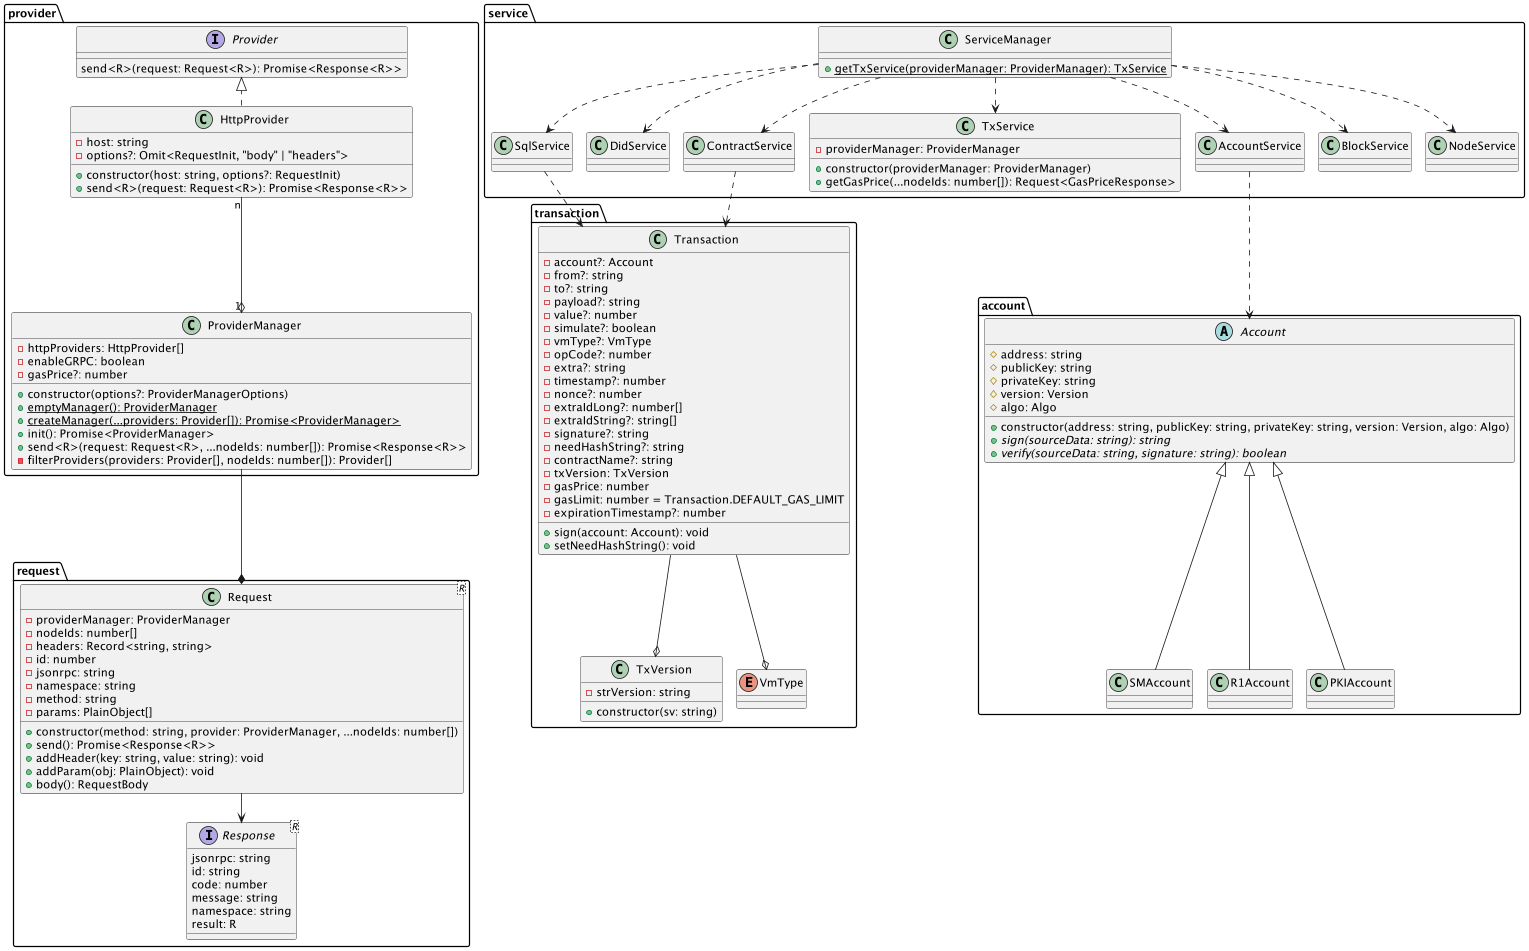

The diagram above was rendered by PlantUML. Its source (embedded in the PNG):
@startuml
!pragma layout smetana
' package response {
'   interface Response {
'     jsonrpc: string
'     id: string
'     code: number
'     message: string
'     namespace: string
'   }
'   interface BalanceResponse extends Response {
'     result: string;
'   }
'   interface GasPriceResponse extends Response {
'     result: number;
'   }

'   interface OtherResponse extends Response {
'   }
' }

package provider {
  interface Provider {
      send<R>(request: Request<R>): Promise<Response<R>>
  }

  class HttpProvider implements Provider {
    -host: string
    -options?: Omit<RequestInit, "body" | "headers">

    +constructor(host: string, options?: RequestInit)
    +send<R>(request: Request<R>): Promise<Response<R>>
  }

  class ProviderManager {
    -httpProviders: HttpProvider[]
    -enableGRPC: boolean
    -gasPrice?: number

    +constructor(options?: ProviderManagerOptions)
    +{static} emptyManager(): ProviderManager
    +{static} createManager(...providers: Provider[]): Promise<ProviderManager>
    +init(): Promise<ProviderManager>
    +send<R>(request: Request<R>, ...nodeIds: number[]): Promise<Response<R>>
    -filterProviders(providers: Provider[], nodeIds: number[]): Provider[]
  }
}


package request {
  interface Response<R> {
    jsonrpc: string
    id: string
    code: number
    message: string
    namespace: string
    result: R
  }

  class Request<R> {
    -providerManager: ProviderManager
    -nodeIds: number[]
    -headers: Record<string, string>
    -id: number
    -jsonrpc: string
    -namespace: string
    -method: string
    -params: PlainObject[]

    +constructor(method: string, provider: ProviderManager, ...nodeIds: number[])
    +send(): Promise<Response<R>>
    +addHeader(key: string, value: string): void
    +addParam(obj: PlainObject): void
    +body(): RequestBody
  }
}

package service {
  class ServiceManager {
    +{static} getTxService(providerManager: ProviderManager): TxService
  }
  class SqlService
  class DidService
  class ContractService
  class TxService {
    -providerManager: ProviderManager

    +constructor(providerManager: ProviderManager)
    +getGasPrice(...nodeIds: number[]): Request<GasPriceResponse>
  }
  class AccountService
  class BlockService
  class NodeService
}

package account {
  abstract class Account {
    #address: string
    #publicKey: string
    #privateKey: string
    #version: Version
    #algo: Algo

    +constructor(address: string, publicKey: string, privateKey: string, version: Version, algo: Algo)
    +{abstract} sign(sourceData: string): string
    +{abstract} verify(sourceData: string, signature: string): boolean
  }
  class SMAccount extends Account {}
  class R1Account extends Account {}
  class PKIAccount extends Account {}
}

package transaction {
  class Transaction {
    -account?: Account
    -from?: string
    -to?: string
    -payload?: string
    -value?: number
    -simulate?: boolean
    -vmType?: VmType
    -opCode?: number
    -extra?: string
    -timestamp?: number
    -nonce?: number
    -extraIdLong?: number[]
    -extraIdString?: string[]
    -signature?: string
    -needHashString?: string
    -contractName?: string
    -txVersion: TxVersion
    -gasPrice: number
    -gasLimit: number = Transaction.DEFAULT_GAS_LIMIT
    -expirationTimestamp?: number

    +sign(account: Account): void
    +setNeedHashString(): void
  }

  class TxVersion {
    -strVersion: string

    +constructor(sv: string)
  }

  enum VmType {}
}



' Transaction 相关
Transaction --o TxVersion
Transaction --o VmType
AccountService ..> Account

' Provider & Request & Response 相关
Request --> Response
ProviderManager --* Request
HttpProvider "n" --o "1" ProviderManager

' Service 相关
ServiceManager ..> TxService
ServiceManager ..> ContractService
ServiceManager ..> SqlService
ServiceManager ..> DidService
ServiceManager ..> BlockService
ServiceManager ..> NodeService
ServiceManager ..> AccountService

service ..> Request

ContractService ..> Transaction
SqlService ..> Transaction

@enduml